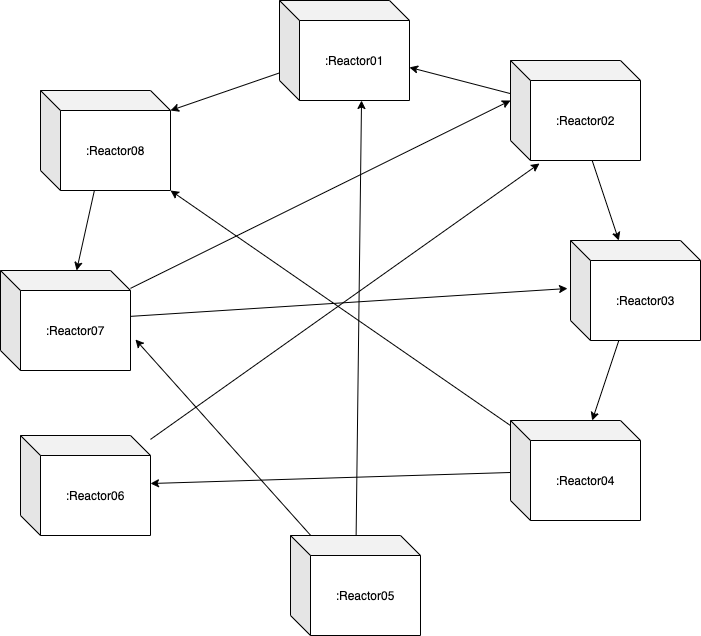

The diagram above was exported from draw.io. Its source (the exported page's mxGraphModel, read from the mxfile embedded in the PNG):
<mxGraphModel dx="1426" dy="737" grid="1" gridSize="10" guides="1" tooltips="1" connect="1" arrows="1" fold="1" page="1" pageScale="1" pageWidth="827" pageHeight="1169" math="0" shadow="0">
  <root>
    <mxCell id="0" />
    <mxCell id="1" parent="0" />
    <mxCell id="r3QCeaE21muGl6b7Fwn3-25" style="edgeStyle=none;rounded=0;orthogonalLoop=1;jettySize=auto;html=1;" edge="1" parent="1" source="r3QCeaE21muGl6b7Fwn3-1" target="r3QCeaE21muGl6b7Fwn3-5">
      <mxGeometry relative="1" as="geometry" />
    </mxCell>
    <mxCell id="r3QCeaE21muGl6b7Fwn3-1" value="&lt;span&gt;:Reactor08&lt;/span&gt;" style="shape=cube;whiteSpace=wrap;html=1;boundedLbl=1;backgroundOutline=1;darkOpacity=0.05;darkOpacity2=0.1;" vertex="1" parent="1">
      <mxGeometry x="110" y="140" width="130" height="100" as="geometry" />
    </mxCell>
    <mxCell id="r3QCeaE21muGl6b7Fwn3-26" style="edgeStyle=none;rounded=0;orthogonalLoop=1;jettySize=auto;html=1;entryX=0;entryY=0;entryDx=130;entryDy=20;entryPerimeter=0;" edge="1" parent="1" source="r3QCeaE21muGl6b7Fwn3-4" target="r3QCeaE21muGl6b7Fwn3-1">
      <mxGeometry relative="1" as="geometry" />
    </mxCell>
    <mxCell id="r3QCeaE21muGl6b7Fwn3-4" value=":Reactor01" style="shape=cube;whiteSpace=wrap;html=1;boundedLbl=1;backgroundOutline=1;darkOpacity=0.05;darkOpacity2=0.1;" vertex="1" parent="1">
      <mxGeometry x="349" y="50" width="130" height="100" as="geometry" />
    </mxCell>
    <mxCell id="r3QCeaE21muGl6b7Fwn3-20" style="rounded=0;orthogonalLoop=1;jettySize=auto;html=1;entryX=0;entryY=0;entryDx=0;entryDy=40;entryPerimeter=0;" edge="1" parent="1" source="r3QCeaE21muGl6b7Fwn3-5" target="r3QCeaE21muGl6b7Fwn3-9">
      <mxGeometry relative="1" as="geometry" />
    </mxCell>
    <mxCell id="r3QCeaE21muGl6b7Fwn3-30" style="edgeStyle=none;rounded=0;orthogonalLoop=1;jettySize=auto;html=1;entryX=-0.023;entryY=0.48;entryDx=0;entryDy=0;entryPerimeter=0;" edge="1" parent="1" source="r3QCeaE21muGl6b7Fwn3-5" target="r3QCeaE21muGl6b7Fwn3-10">
      <mxGeometry relative="1" as="geometry" />
    </mxCell>
    <mxCell id="r3QCeaE21muGl6b7Fwn3-5" value="&lt;span&gt;:Reactor07&lt;/span&gt;" style="shape=cube;whiteSpace=wrap;html=1;boundedLbl=1;backgroundOutline=1;darkOpacity=0.05;darkOpacity2=0.1;" vertex="1" parent="1">
      <mxGeometry x="70" y="320" width="130" height="100" as="geometry" />
    </mxCell>
    <mxCell id="r3QCeaE21muGl6b7Fwn3-31" style="edgeStyle=none;rounded=0;orthogonalLoop=1;jettySize=auto;html=1;entryX=0.223;entryY=1.03;entryDx=0;entryDy=0;entryPerimeter=0;" edge="1" parent="1" source="r3QCeaE21muGl6b7Fwn3-6" target="r3QCeaE21muGl6b7Fwn3-9">
      <mxGeometry relative="1" as="geometry" />
    </mxCell>
    <mxCell id="r3QCeaE21muGl6b7Fwn3-6" value="&lt;span&gt;:Reactor06&lt;/span&gt;" style="shape=cube;whiteSpace=wrap;html=1;boundedLbl=1;backgroundOutline=1;darkOpacity=0.05;darkOpacity2=0.1;" vertex="1" parent="1">
      <mxGeometry x="90" y="485" width="130" height="100" as="geometry" />
    </mxCell>
    <mxCell id="r3QCeaE21muGl6b7Fwn3-24" style="edgeStyle=none;rounded=0;orthogonalLoop=1;jettySize=auto;html=1;entryX=1.038;entryY=0.69;entryDx=0;entryDy=0;entryPerimeter=0;" edge="1" parent="1" source="r3QCeaE21muGl6b7Fwn3-7" target="r3QCeaE21muGl6b7Fwn3-5">
      <mxGeometry relative="1" as="geometry" />
    </mxCell>
    <mxCell id="r3QCeaE21muGl6b7Fwn3-28" style="edgeStyle=none;rounded=0;orthogonalLoop=1;jettySize=auto;html=1;entryX=0.631;entryY=1;entryDx=0;entryDy=0;entryPerimeter=0;" edge="1" parent="1" source="r3QCeaE21muGl6b7Fwn3-7" target="r3QCeaE21muGl6b7Fwn3-4">
      <mxGeometry relative="1" as="geometry" />
    </mxCell>
    <mxCell id="r3QCeaE21muGl6b7Fwn3-7" value="&lt;span&gt;:Reactor05&lt;/span&gt;" style="shape=cube;whiteSpace=wrap;html=1;boundedLbl=1;backgroundOutline=1;darkOpacity=0.05;darkOpacity2=0.1;" vertex="1" parent="1">
      <mxGeometry x="360" y="585" width="130" height="100" as="geometry" />
    </mxCell>
    <mxCell id="r3QCeaE21muGl6b7Fwn3-23" style="edgeStyle=none;rounded=0;orthogonalLoop=1;jettySize=auto;html=1;" edge="1" parent="1" source="r3QCeaE21muGl6b7Fwn3-8" target="r3QCeaE21muGl6b7Fwn3-6">
      <mxGeometry relative="1" as="geometry" />
    </mxCell>
    <mxCell id="r3QCeaE21muGl6b7Fwn3-29" style="edgeStyle=none;rounded=0;orthogonalLoop=1;jettySize=auto;html=1;entryX=1;entryY=1;entryDx=0;entryDy=0;entryPerimeter=0;" edge="1" parent="1" source="r3QCeaE21muGl6b7Fwn3-8" target="r3QCeaE21muGl6b7Fwn3-1">
      <mxGeometry relative="1" as="geometry" />
    </mxCell>
    <mxCell id="r3QCeaE21muGl6b7Fwn3-8" value="&lt;span&gt;:Reactor04&lt;/span&gt;" style="shape=cube;whiteSpace=wrap;html=1;boundedLbl=1;backgroundOutline=1;darkOpacity=0.05;darkOpacity2=0.1;" vertex="1" parent="1">
      <mxGeometry x="580" y="470" width="130" height="100" as="geometry" />
    </mxCell>
    <mxCell id="r3QCeaE21muGl6b7Fwn3-21" style="edgeStyle=none;rounded=0;orthogonalLoop=1;jettySize=auto;html=1;" edge="1" parent="1" source="r3QCeaE21muGl6b7Fwn3-9" target="r3QCeaE21muGl6b7Fwn3-10">
      <mxGeometry relative="1" as="geometry" />
    </mxCell>
    <mxCell id="r3QCeaE21muGl6b7Fwn3-27" style="edgeStyle=none;rounded=0;orthogonalLoop=1;jettySize=auto;html=1;" edge="1" parent="1" source="r3QCeaE21muGl6b7Fwn3-9" target="r3QCeaE21muGl6b7Fwn3-4">
      <mxGeometry relative="1" as="geometry" />
    </mxCell>
    <mxCell id="r3QCeaE21muGl6b7Fwn3-9" value="&lt;span&gt;:Reactor02&lt;/span&gt;" style="shape=cube;whiteSpace=wrap;html=1;boundedLbl=1;backgroundOutline=1;darkOpacity=0.05;darkOpacity2=0.1;" vertex="1" parent="1">
      <mxGeometry x="580" y="110" width="130" height="100" as="geometry" />
    </mxCell>
    <mxCell id="r3QCeaE21muGl6b7Fwn3-22" style="edgeStyle=none;rounded=0;orthogonalLoop=1;jettySize=auto;html=1;" edge="1" parent="1" source="r3QCeaE21muGl6b7Fwn3-10" target="r3QCeaE21muGl6b7Fwn3-8">
      <mxGeometry relative="1" as="geometry" />
    </mxCell>
    <mxCell id="r3QCeaE21muGl6b7Fwn3-10" value="&lt;span&gt;:Reactor03&lt;/span&gt;" style="shape=cube;whiteSpace=wrap;html=1;boundedLbl=1;backgroundOutline=1;darkOpacity=0.05;darkOpacity2=0.1;" vertex="1" parent="1">
      <mxGeometry x="640" y="290" width="130" height="100" as="geometry" />
    </mxCell>
  </root>
</mxGraphModel>